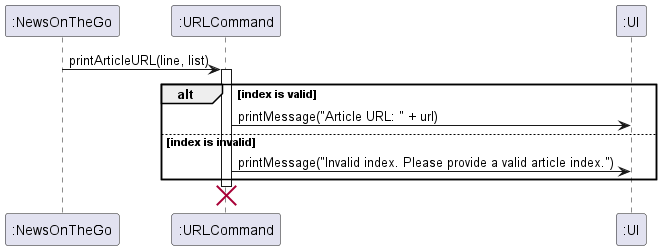

The diagram above was rendered by PlantUML. Its source (embedded in the PNG):
@startuml
'https://plantuml.com/sequence-diagram


participant ":NewsOnTheGo" as NOG
participant ":URLCommand" as URLC
participant ":UI" as UI

NOG -> URLC : printArticleURL(line, list)
activate URLC

alt index is valid
    URLC -> UI : printMessage("Article URL: " + url)
else index is invalid
    URLC -> UI : printMessage("Invalid index. Please provide a valid article index.")
end

destroy URLC
@enduml